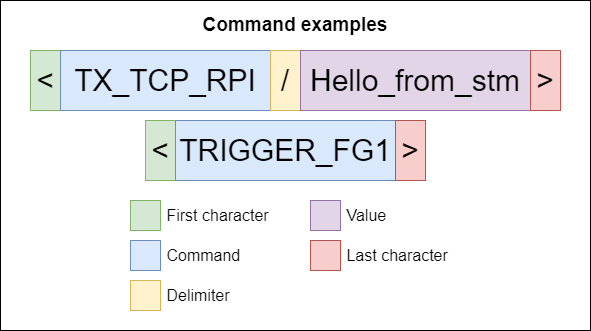

The diagram above was exported from draw.io. Its source (the exported page's mxGraphModel, read from the mxfile embedded in the PNG):
<mxGraphModel dx="810" dy="1638" grid="1" gridSize="10" guides="1" tooltips="1" connect="1" arrows="1" fold="1" page="1" pageScale="1" pageWidth="827" pageHeight="1169" math="0" shadow="0">
  <root>
    <mxCell id="0" />
    <mxCell id="1" parent="0" />
    <mxCell id="2" value="" style="rounded=0;whiteSpace=wrap;html=1;" vertex="1" parent="1">
      <mxGeometry x="430" y="-790" width="590" height="330" as="geometry" />
    </mxCell>
    <mxCell id="3" value="&amp;lt;" style="text;html=1;strokeColor=#82b366;fillColor=#d5e8d4;align=center;verticalAlign=middle;whiteSpace=wrap;rounded=0;fontSize=30;" vertex="1" parent="1">
      <mxGeometry x="460" y="-740" width="30" height="60" as="geometry" />
    </mxCell>
    <mxCell id="4" value="TX_TCP_RPI" style="text;html=1;strokeColor=#6c8ebf;fillColor=#dae8fc;align=center;verticalAlign=middle;whiteSpace=wrap;rounded=0;fontSize=30;" vertex="1" parent="1">
      <mxGeometry x="490" y="-740" width="210" height="60" as="geometry" />
    </mxCell>
    <mxCell id="5" value="/" style="text;html=1;strokeColor=#d6b656;fillColor=#fff2cc;align=center;verticalAlign=middle;whiteSpace=wrap;rounded=0;fontSize=30;" vertex="1" parent="1">
      <mxGeometry x="700" y="-740" width="30" height="60" as="geometry" />
    </mxCell>
    <mxCell id="6" value="Hello_from_stm" style="text;html=1;strokeColor=#9673a6;fillColor=#e1d5e7;align=center;verticalAlign=middle;whiteSpace=wrap;rounded=0;fontSize=30;" vertex="1" parent="1">
      <mxGeometry x="730" y="-740" width="230" height="60" as="geometry" />
    </mxCell>
    <mxCell id="7" value="&amp;gt;" style="text;html=1;strokeColor=#b85450;fillColor=#f8cecc;align=center;verticalAlign=middle;whiteSpace=wrap;rounded=0;fontSize=30;" vertex="1" parent="1">
      <mxGeometry x="960" y="-740" width="30" height="60" as="geometry" />
    </mxCell>
    <mxCell id="8" value="" style="text;html=1;strokeColor=#82b366;fillColor=#d5e8d4;align=center;verticalAlign=middle;whiteSpace=wrap;rounded=0;" vertex="1" parent="1">
      <mxGeometry x="560" y="-590" width="30" height="30" as="geometry" />
    </mxCell>
    <mxCell id="9" value="&lt;font style=&quot;font-size: 16px;&quot;&gt;&amp;nbsp;First character&lt;/font&gt;" style="text;html=1;strokeColor=none;fillColor=none;align=left;verticalAlign=middle;whiteSpace=wrap;rounded=0;" vertex="1" parent="1">
      <mxGeometry x="590" y="-590" width="130" height="30" as="geometry" />
    </mxCell>
    <mxCell id="10" value="" style="text;html=1;strokeColor=#6c8ebf;fillColor=#dae8fc;align=center;verticalAlign=middle;whiteSpace=wrap;rounded=0;" vertex="1" parent="1">
      <mxGeometry x="560" y="-550" width="30" height="30" as="geometry" />
    </mxCell>
    <mxCell id="11" value="&lt;font style=&quot;font-size: 16px;&quot;&gt;&amp;nbsp;Command&lt;/font&gt;" style="text;html=1;strokeColor=none;fillColor=none;align=left;verticalAlign=middle;whiteSpace=wrap;rounded=0;" vertex="1" parent="1">
      <mxGeometry x="590" y="-550" width="130" height="30" as="geometry" />
    </mxCell>
    <mxCell id="12" value="" style="text;html=1;strokeColor=#d6b656;fillColor=#fff2cc;align=center;verticalAlign=middle;whiteSpace=wrap;rounded=0;" vertex="1" parent="1">
      <mxGeometry x="560" y="-510" width="30" height="30" as="geometry" />
    </mxCell>
    <mxCell id="13" value="&lt;font style=&quot;font-size: 16px;&quot;&gt;&amp;nbsp;Delimiter&lt;/font&gt;" style="text;html=1;strokeColor=none;fillColor=none;align=left;verticalAlign=middle;whiteSpace=wrap;rounded=0;" vertex="1" parent="1">
      <mxGeometry x="590" y="-510" width="130" height="30" as="geometry" />
    </mxCell>
    <mxCell id="14" value="" style="text;html=1;strokeColor=#9673a6;fillColor=#e1d5e7;align=center;verticalAlign=middle;whiteSpace=wrap;rounded=0;" vertex="1" parent="1">
      <mxGeometry x="740" y="-590" width="30" height="30" as="geometry" />
    </mxCell>
    <mxCell id="15" value="&lt;font style=&quot;font-size: 16px;&quot;&gt;&amp;nbsp;Value&lt;/font&gt;" style="text;html=1;strokeColor=none;fillColor=none;align=left;verticalAlign=middle;whiteSpace=wrap;rounded=0;" vertex="1" parent="1">
      <mxGeometry x="770" y="-590" width="160" height="30" as="geometry" />
    </mxCell>
    <mxCell id="16" value="" style="text;html=1;strokeColor=#b85450;fillColor=#f8cecc;align=center;verticalAlign=middle;whiteSpace=wrap;rounded=0;" vertex="1" parent="1">
      <mxGeometry x="740" y="-550" width="30" height="30" as="geometry" />
    </mxCell>
    <mxCell id="17" value="&lt;font style=&quot;font-size: 16px;&quot;&gt;&amp;nbsp;Last character&lt;/font&gt;" style="text;html=1;strokeColor=none;fillColor=none;align=left;verticalAlign=middle;whiteSpace=wrap;rounded=0;" vertex="1" parent="1">
      <mxGeometry x="770" y="-550" width="160" height="30" as="geometry" />
    </mxCell>
    <mxCell id="18" value="&lt;font style=&quot;font-size: 19px;&quot;&gt;&lt;b&gt;Command examples&lt;/b&gt;&lt;/font&gt;" style="text;html=1;strokeColor=none;fillColor=none;align=center;verticalAlign=middle;whiteSpace=wrap;rounded=0;" vertex="1" parent="1">
      <mxGeometry x="600" y="-780" width="250" height="30" as="geometry" />
    </mxCell>
    <mxCell id="19" value="&amp;lt;" style="text;html=1;strokeColor=#82b366;fillColor=#d5e8d4;align=center;verticalAlign=middle;whiteSpace=wrap;rounded=0;fontSize=30;" vertex="1" parent="1">
      <mxGeometry x="575" y="-670" width="30" height="60" as="geometry" />
    </mxCell>
    <mxCell id="20" value="TRIGGER_FG1" style="text;html=1;strokeColor=#6c8ebf;fillColor=#dae8fc;align=center;verticalAlign=middle;whiteSpace=wrap;rounded=0;fontSize=30;" vertex="1" parent="1">
      <mxGeometry x="605" y="-670" width="220" height="60" as="geometry" />
    </mxCell>
    <mxCell id="21" value="&amp;gt;" style="text;html=1;strokeColor=#b85450;fillColor=#f8cecc;align=center;verticalAlign=middle;whiteSpace=wrap;rounded=0;fontSize=30;" vertex="1" parent="1">
      <mxGeometry x="825" y="-670" width="30" height="60" as="geometry" />
    </mxCell>
  </root>
</mxGraphModel>